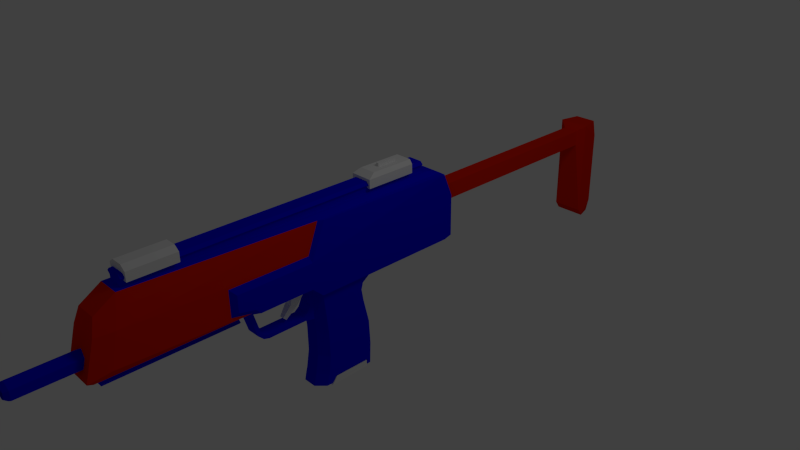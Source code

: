 # Source: MP7.blend  (saved by Blender 2.63.0; exported with 4.5.12 LTS)
import bpy
from mathutils import Matrix  # noqa: F401  (used for matrix-valued properties, if any)

bpy.ops.wm.read_factory_settings(use_empty=True)
scene = bpy.context.scene
scene.name = 'Scene'

# ---- collections
col_collection_1 = bpy.data.collections.new('Collection 1'); scene.collection.children.link(col_collection_1)

# ---- materials (node trees are filled in below, after node groups)
mat_material_001 = bpy.data.materials.new('Material.001')
mat_material_001.alpha_threshold = 0.0
mat_material_001.use_transparent_shadow = False
mat_material_001.diffuse_color = (0.001348, 0.0, 0.8, 1.0)
mat_material_001.roughness = 0.5
mat_material_001.line_color = (0.0, 0.0, 0.0, 1.0)
mat_material_002 = bpy.data.materials.new('Material.002')
mat_material_002.alpha_threshold = 0.0
mat_material_002.use_transparent_shadow = False
mat_material_002.diffuse_color = (0.8, 0.01352, 0.0, 1.0)
mat_material_002.roughness = 0.5
mat_material_002.line_color = (0.0, 0.0, 0.0, 1.0)

# ---- material node trees

# ---- world
world_world = bpy.data.worlds.new('World'); scene.world = world_world
world_world.color = (0.05088, 0.05088, 0.05088)
world_world.use_sun_shadow = False
world_world.sun_shadow_jitter_overblur = 0.0
world_world.cycles.sampling_method = 'MANUAL'
world_world.cycles.sample_map_resolution = 256

# ---- cameras
cam_camera = bpy.data.cameras.new('Camera')
cam_camera.clip_end = 100.0
cam_camera.lens = 35.0
cam_camera.sensor_width = 32.0
cam_camera.sensor_height = 18.0
cam_camera.ortho_scale = 7.314
cam_camera.dof.focus_distance = 0.0
cam_camera.dof.aperture_fstop = 128.0

# ---- lights
light_lamp = bpy.data.lights.new('Lamp', 'POINT')
light_lamp.transmission_factor = 0.0
light_lamp.cutoff_distance = 30.0
light_lamp.energy = 100.0
light_lamp.shadow_buffer_clip_start = 1.001
light_lamp.shadow_soft_size = 1.0
light_lamp.shadow_maximum_resolution = 0.006
light_lamp.use_absolute_resolution = True
light_lamp.cycles.use_multiple_importance_sampling = False

# ---- meshes
me_cube_003 = bpy.data.meshes.new('Cube.003')
me_cube_003.from_pydata([(-1.72, 31.87, -0.481), (-1.72, 39.72, -0.481), (1.72, 39.72, -0.481), (1.72, 31.87, -0.481), (-1.72, 31.87, 0.8635), (-1.72, 39.72, 0.8635), (1.72, 39.72, 0.8635), (1.72, 31.87, 0.8635), (-1.284, 33.03, 1.473), (-1.284, 39.72, 1.473), (1.284, 39.72, 1.473), (1.284, 33.03, 1.473), (-1.72, -3.544, -0.481), (-1.72, 3.142, -0.481), (1.72, 3.142, -0.481), (1.72, -3.544, -0.481), (-1.72, -3.544, 0.8635), (-1.72, 3.142, 0.8635), (1.72, 3.142, 0.8635), (1.72, -3.544, 0.8635), (-0.8844, -3.544, 1.473), (-0.8844, 3.142, 1.473), (0.8844, 3.142, 1.473), (0.8844, -3.544, 1.473), (-0.2252, 34.81, 1.473), (-0.2252, 37.94, 1.473), (0.2252, 37.94, 1.473), (0.2252, 34.81, 1.473), (-0.2252, 34.81, 1.959), (-0.2252, 37.94, 1.959), (0.2252, 37.94, 1.959), (0.2252, 34.81, 1.959)], [], [(4, 5, 1, 0), (5, 6, 2, 1), (6, 7, 3, 2), (7, 4, 0, 3), (0, 1, 2, 3), (11, 8, 4, 7), (27, 24, 8, 11), (9, 10, 6, 5), (8, 9, 5, 4), (10, 11, 7, 6), (16, 17, 13, 12), (17, 18, 14, 13), (18, 19, 15, 14), (19, 16, 12, 15), (12, 13, 14, 15), (23, 20, 16, 19), (23, 22, 21, 20), (21, 22, 18, 17), (20, 21, 17, 16), (22, 23, 19, 18), (31, 28, 24, 27), (25, 26, 10, 9), (26, 27, 11, 10), (24, 25, 9, 8), (31, 30, 29, 28), (28, 29, 25, 24), (29, 30, 26, 25), (30, 31, 27, 26)])
me_cube_003.use_remesh_preserve_volume = False
me_cube_003.use_remesh_preserve_attributes = False
me_cube_003.use_mirror_vertex_groups = False
me_cube_003.update()
me_cube_002 = bpy.data.meshes.new('Cube.002')
me_cube_002.from_pydata([(-1.0, -0.9618, -0.1067), (-1.0, 1.58, -0.1067), (1.0, 1.58, -0.1067), (1.0, -0.9618, -0.1067), (-1.0, -1.0, 8.65), (-1.0, 1.623, 8.65), (1.0, 1.623, 8.65), (1.0, -1.0, 8.65), (-1.298, -1.173, -0.1067), (-1.298, 1.762, -0.1067), (1.298, 1.762, -0.1067), (1.298, -1.173, -0.1067), (-1.298, -1.623, -0.7165), (-1.298, 1.777, -0.665), (1.298, 1.777, -0.665), (1.298, -1.623, -0.7165)], [], [(4, 5, 1, 0), (5, 6, 2, 1), (6, 7, 3, 2), (7, 4, 0, 3), (8, 11, 3, 0), (7, 6, 5, 4), (12, 15, 11, 8), (11, 10, 2, 3), (10, 9, 1, 2), (9, 8, 0, 1), (12, 13, 14, 15), (15, 14, 10, 11), (13, 12, 8, 9), (14, 13, 9, 10)])
me_cube_002.use_remesh_preserve_volume = False
me_cube_002.use_remesh_preserve_attributes = False
me_cube_002.use_mirror_vertex_groups = False
me_cube_002.update()
me_cube_001 = bpy.data.meshes.new('Cube.001')
me_cube_001.from_pydata([(-0.6782, -0.5254, -1.05), (-0.6782, 0.8056, -1.311), (0.6782, 0.8056, -1.311), (0.6782, -0.5254, -1.05), (-1.0, -1.0, 1.0), (-1.0, 1.0, 1.0), (1.0, 1.0, 1.0), (1.0, -1.0, 1.0), (-0.4011, -0.6081, -2.209), (-0.4011, 0.1104, -2.566), (0.4011, 0.1104, -2.566), (0.4011, -0.6081, -2.209), (-0.2452, -1.438, -3.334), (-0.2452, -1.095, -3.684), (0.2452, -1.095, -3.684), (0.2452, -1.438, -3.334)], [], [(4, 5, 1, 0), (5, 6, 2, 1), (6, 7, 3, 2), (7, 4, 0, 3), (8, 11, 3, 0), (7, 6, 5, 4), (12, 15, 11, 8), (10, 9, 1, 2), (9, 8, 0, 1), (11, 10, 2, 3), (12, 13, 14, 15), (13, 12, 8, 9), (14, 13, 9, 10), (15, 14, 10, 11)])
me_cube_001.use_remesh_preserve_volume = False
me_cube_001.use_remesh_preserve_attributes = False
me_cube_001.use_mirror_vertex_groups = False
me_cube_001.update()
me_circle = bpy.data.meshes.new('Circle')
me_circle.from_pydata([(1.647e-08, -0.1708, -3.644), (-0.1028, -0.2301, -3.644), (-0.1028, -0.3488, -3.644), (2.685e-08, -0.4081, -3.644), (0.1028, -0.3488, -3.644), (0.1028, -0.2301, -3.644), (1.647e-08, -0.1708, -2.944), (-0.1028, -0.2301, -2.926), (-0.1028, -0.3488, -2.893), (2.685e-08, -0.4081, -2.873), (0.1028, -0.3488, -2.893), (0.1028, -0.2301, -2.926), (0.2021, -0.1057, -2.962), (-0.2021, -0.1057, -2.962), (0.2021, -0.5909, -2.82), (-0.2021, -0.5909, -2.82), (0.1501, -0.04243, -2.873), (-0.1501, -0.04243, -2.873), (0.1501, -0.04243, -1.025), (-0.1501, -0.04243, -1.025), (0.2387, -0.1057, -1.021), (-0.2387, -0.1057, -1.021), (0.2183, 0.1019, 0.007281), (-0.2183, 0.1019, 0.007281), (0.1507, -0.7912, -2.758), (-0.1507, -0.7912, -2.758), (0.1524, -0.9608, -2.488), (-0.1524, -0.9608, -2.488), (0.1524, -0.9608, 1.844), (-0.1524, -0.9608, 1.844), (0.09888, -0.9608, -2.41), (-0.09888, -0.9608, -2.41), (0.09888, -0.9608, 1.766), (-0.09888, -0.9608, 1.766), (0.09888, -1.029, -2.41), (-0.09888, -1.029, -2.41), (0.09888, -1.029, 1.766), (-0.09888, -1.029, 1.766), (0.1356, -1.066, -2.41), (-0.1356, -1.066, -2.41), (0.1356, -1.066, 1.766), (-0.1356, -1.066, 1.766), (0.09833, -1.103, -2.41), (-0.09833, -1.103, -2.41), (0.09833, -1.103, 1.766), (-0.09833, -1.103, 1.766), (0.1984, -0.7912, -2.529), (-0.1984, -0.7912, -2.529), (0.1984, -0.9014, -0.006368), (-0.1984, -0.9014, -0.006368), (0.2387, -0.5909, -2.586), (-0.2387, -0.5909, -2.586), (0.2387, -0.5209, -0.1923), (-0.2387, -0.5209, -0.1923), (0.1984, -0.9014, 2.015), (-0.1984, -0.9014, 2.015), (0.239, -0.9014, 0.06356), (-0.239, -0.9014, 0.06356), (0.2876, -0.4423, -0.1748), (-0.2876, -0.4423, -0.1748), (0.2876, -0.4423, -1.215), (-0.2876, -0.4423, -1.215), (0.2876, -0.2143, -1.215), (-0.2876, -0.2143, -1.215), (0.2876, -0.1669, -0.9965), (-0.2876, -0.1669, -0.9965), (0.2876, -0.09263, -0.9266), (-0.2876, -0.09263, -0.9266), (0.2876, -0.09263, -0.1923), (-0.2876, -0.09263, -0.1923), (0.2876, 0.04723, -0.0437), (-0.2876, 0.04723, -0.0437), (0.2876, 0.04723, 2.032), (-0.2876, 0.04723, 2.032), (0.2876, 0.01664, 2.146), (-0.2876, 0.01664, 2.146), (0.2876, -0.569, 2.146), (-0.2876, -0.569, 2.146), (0.2876, -0.6695, 2.107), (-0.2876, -0.6695, 2.107), (0.2876, -0.9012, 2.01), (-0.2876, -0.9012, 2.01), (0.2387, -0.5209, -1.288), (-0.2387, -0.5209, -1.288), (0.2387, -0.1628, -1.288), (-0.2387, -0.1628, -1.288), (0.2387, -0.1628, -2.693), (-0.2387, -0.1628, -2.693), (-0.2876, -0.1669, 0.05681), (-0.2876, -0.3504, 0.05681), (-0.2876, -0.1669, 1.088), (-0.2876, -0.3504, 1.088), (-0.2428, -0.1669, 0.05681), (-0.2428, -0.3504, 0.05681), (-0.2428, -0.1669, 1.088), (-0.2428, -0.3504, 1.088), (0.09452, 0.02079, -0.9727), (-0.09452, 0.02079, -0.9727), (0.09452, 0.3327, -0.8821), (-0.09452, 0.3327, -0.8821), (0.09452, 0.4064, -0.8062), (-0.09452, 0.4064, -0.8062), (0.09452, 0.4296, -0.7282), (-0.09452, 0.4296, -0.7282), (0.09452, 0.4296, -0.195), (-0.09452, 0.4296, -0.195), (0.09452, 0.4591, -0.05595), (-0.09452, 0.4591, -0.05595), (0.09452, 0.0819, -0.05595), (-0.09452, 0.0819, -0.05595), (0.09452, -0.04665, -0.2014), (-0.09452, -0.04665, -0.2014), (0.09452, -0.04665, -0.9095), (-0.09452, -0.04665, -0.9095), (0.09452, 0.01447, -0.9179), (-0.09452, 0.01447, -0.9179), (0.09452, 0.3053, -0.8357), (-0.09452, 0.3053, -0.8357), (0.09452, 0.3559, -0.7851), (-0.09452, 0.3559, -0.7851), (0.09452, 0.3769, -0.724), (-0.09452, 0.3769, -0.724), (0.09452, 0.3769, -0.214), (-0.09452, 0.3769, -0.214), (0.09452, 0.3264, -0.1487), (-0.09452, 0.3264, -0.1487), (0.09452, 0.2294, -0.1044), (-0.09452, 0.2294, -0.1044), (0.09452, 0.09455, -0.1213), (-0.09452, 0.09455, -0.1213), (0.2183, 0.1019, 0.7356), (-0.2183, 0.1019, 0.7356), (0.2183, 0.1747, 0.6336), (-0.2183, 0.1747, 0.6336), (0.2183, 0.2657, 0.6081), (-0.2183, 0.2657, 0.6081), (0.2183, 0.426, 0.6336), (-0.2183, 0.426, 0.6336), (0.2183, 0.7755, 0.7137), (-0.2183, 0.7755, 0.7137), (0.2183, 1.121, 0.7283), (-0.2183, 1.121, 0.7283), (0.2183, 1.416, 0.7137), (-0.2183, 1.416, 0.7137), (0.2183, 1.42, 0.6628), (-0.2183, 1.42, 0.6628), (0.2183, 1.347, 0.6591), (-0.2183, 1.347, 0.6591), (0.2183, 1.347, 0.142), (-0.2183, 1.347, 0.142), (0.2183, 1.427, 0.08011), (-0.2183, 1.427, 0.08011), (0.2183, 1.427, -0.01093), (-0.2183, 1.427, -0.01093), (0.2183, 1.271, 0.03641), (-0.2183, 1.271, 0.03641), (0.2183, 1.016, 0.06555), (-0.2183, 1.016, 0.06555), (0.2183, 0.6772, 0.0619), (-0.2183, 0.6772, 0.0619), (0.09452, 0.6631, -0.03775), (-0.09452, 0.6631, -0.03775), (0.09452, 1.009, -0.03775), (-0.09452, 1.009, -0.03775), (0.09452, 1.257, -0.08145), (-0.09452, 1.257, -0.08145), (0.09452, 1.435, -0.1251), (-0.09452, 1.435, -0.1251), (0.09452, 1.413, 0.7962), (-0.09452, 1.413, 0.7962), (0.09452, 1.096, 0.8071), (-0.09452, 1.096, 0.8071), (0.09452, 0.7796, 0.7962), (-0.09452, 0.7796, 0.7962), (0.09452, 0.3025, 0.6833), (-0.09452, 0.3025, 0.6833), (0.09452, 0.2224, 0.7015), (-0.09452, 0.2224, 0.7015), (0.09452, 0.1023, 0.8326), (-0.09452, 0.1023, 0.8326), (0.09452, 0.09498, 2.031), (-0.09452, 0.09498, 2.031), (0.1747, 1.347, 0.6231), (-0.1747, 1.347, 0.6231), (0.1747, 1.347, 0.178), (-0.1747, 1.347, 0.178), (0.1747, -0.04315, 0.6231), (-0.1747, -0.04315, 0.6231), (0.1747, -0.04315, 0.178), (-0.1747, -0.04315, 0.178), (-0.1128, -0.6383, 2.207), (0.1128, -0.6383, 2.207), (-0.1128, -0.4086, 2.207), (0.1128, -0.4086, 2.207), (-0.1128, -0.6383, 5.106), (0.1128, -0.6383, 5.106), (-0.1128, -0.4086, 5.106), (0.1128, -0.4086, 5.106), (-0.2212, -0.7257, 5.171), (0.2212, -0.7257, 5.171), (-0.2212, 0.6855, 5.171), (0.2212, 0.6855, 5.171), (0.09737, -0.04243, -2.786), (-0.09737, -0.04243, -2.786), (-0.2212, 0.7985, 5.25), (0.2212, 0.7985, 5.25), (-0.158, -0.7233, 5.465), (0.158, -0.7233, 5.465), (-0.158, 0.7985, 5.465), (0.158, 0.7985, 5.465), (-0.2212, -0.5092, 5.43), (0.2212, -0.5092, 5.43), (-0.2212, 0.5787, 5.43), (0.2212, 0.5787, 5.43), (0.09737, -0.04243, -1.113), (-0.09737, -0.04243, -1.113), (0.09737, -0.007275, -2.786), (-0.09737, -0.007275, -2.786), (0.09737, -0.007275, -1.113), (-0.09737, -0.007275, -1.113), (0.1312, 0.02275, -2.786), (-0.1312, 0.02275, -2.786), (0.1312, 0.02275, -1.113), (-0.1312, 0.02275, -1.113), (0.102, 0.04935, -2.786), (-0.102, 0.04935, -2.786), (0.102, 0.04935, -1.113), (-0.102, 0.04935, -1.113), (2.051e-08, -0.2149, -3.695), (-0.06451, -0.2522, -3.695), (-0.06451, -0.3267, -3.695), (2.702e-08, -0.3639, -3.695), (0.06451, -0.3267, -3.695), (0.06451, -0.2522, -3.695), (2.051e-08, -0.2149, 0.9789), (-0.06451, -0.2522, 0.9789), (-0.06451, -0.3267, 0.9789), (2.702e-08, -0.3639, 0.9789), (0.06451, -0.3267, 0.9789), (0.06451, -0.2522, 0.9789)], [(76, 78), (77, 79), (78, 80), (79, 81)], [(9, 8, 2, 3), (11, 10, 4, 5), (8, 7, 1, 2), (10, 9, 3, 4), (11, 5, 0, 6), (7, 6, 0, 1), (11, 12, 14, 10), (12, 13, 17, 16), (18, 16, 202, 214), (13, 21, 19, 17), (16, 18, 20, 12), (24, 25, 15, 14), (26, 27, 25, 24), (26, 28, 32, 30), (30, 32, 36, 34), (30, 31, 27, 26), (28, 29, 33, 32), (29, 27, 31, 33), (34, 36, 40, 38), (34, 35, 31, 30), (32, 33, 37, 36), (33, 31, 35, 37), (38, 40, 44, 42), (36, 37, 41, 40), (37, 35, 39, 41), (38, 39, 35, 34), (44, 45, 43, 42), (42, 43, 39, 38), (40, 41, 45, 44), (41, 39, 43, 45), (26, 48, 54, 28), (48, 46, 50, 52), (29, 55, 49, 27), (24, 46, 26), (14, 50, 46, 24), (27, 47, 25), (25, 47, 51, 15), (51, 47, 49, 53), (48, 26, 46), (47, 27, 49), (57, 59, 53, 49), (48, 52, 58, 56), (57, 49, 55, 81), (48, 56, 80, 54), (64, 58, 60, 62), (58, 64, 66, 68), (65, 63, 61, 59), (59, 69, 67, 65), (58, 68, 70, 72), (88, 90, 73, 71), (58, 72, 74, 76), (88, 92, 94, 90), (80, 56, 58, 76), (57, 81, 77, 59), (83, 51, 53), (82, 52, 50), (82, 50, 86, 84), (51, 83, 85, 87), (15, 51, 87, 13), (85, 21, 13, 87), (86, 12, 20, 84), (12, 86, 50, 14), (60, 82, 84, 62), (62, 84, 20, 64), (85, 63, 65, 21), (83, 61, 63, 85), (59, 61, 83, 53), (52, 82, 60, 58), (90, 91, 75, 73), (91, 77, 75), (91, 89, 59, 77), (69, 59, 89, 88), (88, 71, 69), (94, 92, 93, 95), (92, 88, 89, 93), (90, 94, 95, 91), (91, 95, 93, 89), (18, 19, 97, 96), (96, 97, 99, 98), (98, 99, 101, 100), (100, 101, 103, 102), (102, 103, 105, 104), (104, 105, 107, 106), (108, 128, 126, 106), (110, 128, 108), (110, 112, 113, 111), (112, 114, 115, 113), (114, 116, 117, 115), (116, 118, 119, 117), (118, 120, 121, 119), (120, 122, 123, 121), (122, 124, 125, 123), (124, 126, 127, 125), (126, 128, 129, 127), (111, 129, 128, 110), (126, 124, 106), (124, 122, 104, 106), (129, 111, 109), (127, 129, 109, 107), (125, 127, 107), (123, 125, 107, 105), (121, 123, 105, 103), (119, 121, 103, 101), (117, 119, 101, 99), (115, 117, 99, 97), (113, 115, 97, 19), (114, 112, 18, 96), (116, 114, 96, 98), (118, 116, 98, 100), (120, 118, 100, 102), (122, 120, 102, 104), (112, 110, 68, 66), (69, 71, 109, 111), (110, 108, 70, 68), (67, 69, 111, 113), (112, 66, 18), (64, 20, 18, 66), (67, 19, 21, 65), (113, 19, 67), (106, 107, 161, 160), (160, 161, 163, 162), (162, 163, 165, 164), (164, 165, 167, 166), (182, 183, 147, 146), (168, 169, 171, 170), (170, 171, 173, 172), (172, 173, 175, 174), (174, 175, 177, 176), (176, 177, 179, 178), (178, 179, 181, 180), (28, 54, 55, 29), (74, 180, 181, 75), (72, 180, 74), (181, 73, 75), (73, 131, 23, 71), (72, 70, 22, 130), (180, 72, 130, 178), (179, 131, 73, 181), (131, 179, 177, 133), (133, 177, 175, 135), (137, 175, 173, 139), (139, 173, 171, 141), (141, 171, 169, 143), (170, 140, 142, 168), (172, 138, 140, 170), (174, 136, 138, 172), (176, 132, 134, 174), (178, 130, 132, 176), (174, 134, 136), (135, 175, 137), (147, 141, 143, 145), (140, 146, 144, 142), (166, 152, 154, 164), (164, 154, 156, 162), (162, 156, 158, 160), (149, 148, 150, 151), (145, 144, 146, 147), (143, 142, 144, 145), (151, 150, 152, 153), (153, 167, 165, 155), (155, 165, 163, 157), (157, 163, 161, 159), (107, 23, 159, 161), (22, 106, 160, 158), (22, 108, 106), (70, 108, 22), (23, 107, 109), (71, 23, 109), (133, 23, 131), (23, 133, 135, 159), (130, 22, 132), (132, 22, 158, 134), (134, 158, 136), (159, 135, 137), (159, 137, 139, 157), (136, 158, 156, 138), (138, 156, 154, 140), (148, 154, 152, 150), (146, 140, 154, 148), (155, 149, 151, 153), (141, 147, 149, 155), (157, 139, 141, 155), (152, 166, 167, 153), (168, 142, 143, 169), (186, 187, 183, 182), (146, 148, 184, 182), (183, 185, 149, 147), (148, 149, 185, 184), (192, 196, 197, 193), (182, 184, 188, 186), (187, 189, 185, 183), (184, 185, 189, 188), (74, 75, 192, 193), (75, 77, 190, 192), (193, 191, 76, 74), (195, 194, 196, 197), (190, 194, 196, 192), (195, 191, 193, 197), (194, 190, 191, 195), (55, 190, 77, 81), (191, 54, 80, 76), (194, 198, 200, 196), (191, 190, 55, 54), (199, 195, 197, 201), (207, 206, 198, 199), (211, 199, 205, 213), (209, 208, 212, 213), (205, 204, 208, 209), (210, 211, 213, 212), (206, 207, 211, 210), (198, 204, 200), (199, 201, 205), (194, 195, 199, 198), (207, 199, 211), (209, 213, 205), (210, 212, 204, 198), (206, 210, 198), (212, 208, 204), (201, 200, 204, 205), (200, 201, 197, 196), (214, 202, 216, 218), (214, 215, 19, 18), (17, 19, 215, 203), (16, 17, 203, 202), (218, 216, 220, 222), (202, 203, 217, 216), (218, 219, 215, 214), (203, 215, 219, 217), (222, 220, 224, 226), (217, 219, 223, 221), (216, 217, 221, 220), (222, 223, 219, 218), (224, 225, 227, 226), (220, 221, 225, 224), (226, 227, 223, 222), (221, 223, 227, 225), (2, 1, 229, 230), (4, 3, 231, 232), (5, 233, 228, 0), (1, 0, 228, 229), (3, 2, 230, 231), (5, 4, 232, 233), (233, 232, 238, 239), (230, 229, 235, 236), (232, 231, 237, 238), (233, 239, 234, 228), (229, 228, 234, 235), (231, 230, 236, 237), (10, 14, 9), (8, 15, 13, 7), (9, 15, 8), (9, 14, 15), (7, 13, 6), (12, 11, 6), (12, 6, 13)])
me_circle.polygons.foreach_set('material_index', [0, 0, 0, 0, 0, 0, 1, 1, 0, 1, 1, 1, 1, 0, 0, 0, 0, 0, 0, 0, 0, 0, 0, 0, 0, 0, 0, 0, 0, 0, 0, 1, 0, 1, 1, 1, 1, 1, 1, 1, 0, 0, 0, 0, 0, 0, 0, 0, 0, 0, 0, 0, 0, 0, 1, 1, 1, 1, 1, 1, 1, 1, 0, 0, 0, 0, 0, 0, 0, 0, 0, 0, 0, 0, 0, 0, 0, 0, 0, 0, 0, 0, 0, 0, 0, 0, 0, 0, 0, 0, 0, 0, 0, 0, 0, 0, 0, 0, 0, 0, 0, 0, 0, 0, 0, 0, 0, 0, 0, 0, 0, 0, 0, 0, 0, 0, 0, 0, 0, 0, 0, 0, 0, 0, 0, 0, 0, 0, 0, 0, 0, 0, 0, 0, 0, 0, 0, 0, 0, 0, 0, 0, 0, 0, 0, 0, 0, 0, 0, 0, 0, 0, 0, 0, 0, 0, 0, 0, 0, 0, 0, 0, 0, 0, 0, 0, 0, 0, 0, 0, 0, 0, 0, 0, 0, 0, 0, 0, 0, 0, 0, 0, 0, 0, 0, 0, 0, 0, 1, 0, 0, 0, 0, 0, 0, 0, 1, 1, 1, 0, 0, 1, 0, 1, 1, 1, 1, 1, 1, 1, 1, 1, 1, 1, 1, 1, 1, 1, 1, 1, 0, 0, 0, 0, 0, 0, 0, 0, 0, 0, 0, 0, 0, 0, 0, 0, 0, 0, 0, 0, 0, 0, 0, 0, 0, 0, 0, 0, 1, 1, 1, 1, 1, 1, 1])
me_circle.materials.append(mat_material_001)
me_circle.materials.append(mat_material_002)
me_circle.use_remesh_preserve_volume = False
me_circle.use_remesh_preserve_attributes = False
me_circle.use_mirror_vertex_groups = False
me_circle.update()

# ---- objects
ob_cube_002 = bpy.data.objects.new('Cube.002', me_cube_003)
ob_cube_001 = bpy.data.objects.new('Cube.001', me_cube_002)
ob_cube = bpy.data.objects.new('Cube', me_cube_001)
ob_circle = bpy.data.objects.new('Circle', me_circle)
ob_lamp = bpy.data.objects.new('Lamp', light_lamp)
ob_camera = bpy.data.objects.new('Camera', cam_camera)

# ---- transforms, parenting, visibility, modifiers, constraints
ob_cube_002.location = (9.825e-10, -3.057, 1.059)
ob_cube_002.scale = (0.09063, 0.09063, 0.09063)
ob_cube_002.lineart.crease_threshold = 0.0
ob_cube_001.location = (9.825e-10, -0.666, -1.338)
ob_cube_001.scale = (0.1707, 0.1707, 0.1707)
ob_cube_001.lineart.crease_threshold = 0.0
ob_cube.location = (9.825e-10, -1.305, 0.1232)
ob_cube.scale = (0.1263, 0.1263, 0.1263)
ob_cube.lineart.crease_threshold = 0.0
ob_circle.location = (6.957e-17, -1.016, -0.002168)
ob_circle.rotation_euler = (-1.571, -2.22e-16, 2.22e-16)
ob_circle.lineart.crease_threshold = 0.0
ob_lamp.location = (4.076, 1.005, 5.904)
ob_lamp.rotation_euler = (0.6503, 0.05522, 1.866)
ob_lamp.lock_rotations_4d = False
ob_lamp.empty_display_type = 'ARROWS'
ob_lamp.color = (0.0, 0.0, 0.0, 0.0)
ob_lamp.lineart.crease_threshold = 0.0
ob_camera.location = (7.481, -6.508, 5.344)
ob_camera.rotation_euler = (1.109, 0.01082, 0.8149)
ob_camera.lock_rotations_4d = False
ob_camera.empty_display_type = 'ARROWS'
ob_camera.color = (0.0, 0.0, 0.0, 0.0)
ob_camera.display_type = 'WIRE'
ob_camera.lineart.crease_threshold = 0.0

# ---- collection membership
col_collection_1.objects.link(ob_cube_002)
col_collection_1.objects.link(ob_cube_001)
col_collection_1.objects.link(ob_cube)
col_collection_1.objects.link(ob_circle)
col_collection_1.objects.link(ob_lamp)
col_collection_1.objects.link(ob_camera)

# ---- scene / render settings (as saved in the file)
scene.camera = ob_camera
scene.frame_start = 1; scene.frame_end = 250; scene.frame_set(1)
scene.render.engine = 'BLENDER_EEVEE_NEXT'
scene.render.image_settings.color_mode = 'RGB'
scene.render.image_settings.compression = 90
scene.render.resolution_percentage = 50
scene.render.dither_intensity = 0.0
scene.render.bake_margin = 2
scene.render.bake_bias = 0.0
scene.cycles.use_denoising = False
scene.cycles.samples = 10
scene.cycles.sampling_pattern = 'TABULATED_SOBOL'
scene.cycles.light_sampling_threshold = 0.0
scene.cycles.use_adaptive_sampling = False
scene.cycles.use_light_tree = False
scene.cycles.blur_glossy = 0.0
scene.cycles.volume_bounces = 1
scene.cycles.pixel_filter_type = 'GAUSSIAN'
scene.cycles.sample_clamp_indirect = 0.0
scene.view_settings.view_transform = 'Standard'
bpy.context.view_layer.update()
